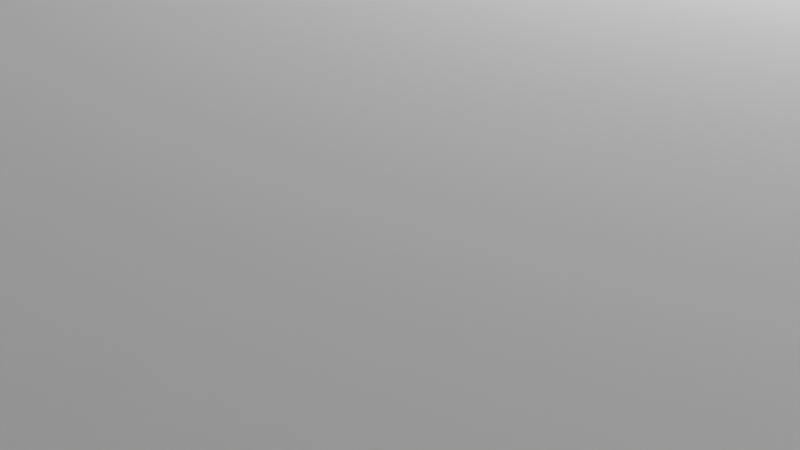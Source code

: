 # Source: 2nd.blend  (saved by Blender 4.2.66; exported with 4.5.12 LTS)
import bpy
from mathutils import Matrix  # noqa: F401  (used for matrix-valued properties, if any)

bpy.ops.wm.read_factory_settings(use_empty=True)
scene = bpy.context.scene
scene.name = 'Scene'

# ---- collections
col_collection = bpy.data.collections.new('Collection'); scene.collection.children.link(col_collection)

# ---- node groups
ng_smooth_by_angle = bpy.data.node_groups.new('Smooth by Angle', 'GeometryNodeTree')
_s = ng_smooth_by_angle.interface.new_socket(name='Mesh', in_out='OUTPUT', socket_type='NodeSocketGeometry')
_s = ng_smooth_by_angle.interface.new_socket(name='Mesh', in_out='INPUT', socket_type='NodeSocketGeometry')
_s = ng_smooth_by_angle.interface.new_socket(name='Angle', in_out='INPUT', socket_type='NodeSocketFloat')
_s.subtype = 'ANGLE'
_s.default_value = 0.5236
_s.min_value = 0.0
_s.max_value = 3.142
_s.description = 'Maximum face angle for smooth edges'
_s = ng_smooth_by_angle.interface.new_socket(name='Ignore Sharpness', in_out='INPUT', socket_type='NodeSocketBool')
_s.force_non_field = True
ng_smooth_by_angle.description = 'Set the sharpness of mesh edges based on the angle between the neighboring faces'
ng_smooth_by_angle.is_modifier = True
_N = ng_smooth_by_angle.nodes; _L = ng_smooth_by_angle.links
n0 = _N.new('GeometryNodeSetShadeSmooth'); n0.name = 'Set Shade Smooth'; n0.location = (120, -80)
n0.domain = 'EDGE'
n1 = _N.new('GeometryNodeSetShadeSmooth'); n1.name = 'Set Shade Smooth.001'; n1.location = (300, -80)
n2 = _N.new('NodeGroupOutput'); n2.name = 'Group Output'; n2.location = (480, -80)
n3 = _N.new('GeometryNodeInputMeshEdgeAngle'); n3.name = 'Edge Angle'; n3.location = (-440, -240)
n4 = _N.new('NodeGroupInput'); n4.name = 'Group Input'; n4.location = (-80, -80)
n5 = _N.new('GeometryNodeInputEdgeSmooth'); n5.name = 'Is Edge Smooth'; n5.location = (-260, -120)
n6 = _N.new('GeometryNodeInputShadeSmooth'); n6.name = 'Is Shade Smooth'; n6.location = (-440, -397)
n7 = _N.new('FunctionNodeCompare'); n7.name = 'Compare'; n7.location = (-260, -260)
n7.operation = 'LESS_EQUAL'
n7.inputs[6].default_value = (0.0, 0.0, 0.0, 0.0)
n7.inputs[7].default_value = (0.0, 0.0, 0.0, 0.0)
n8 = _N.new('FunctionNodeBooleanMath'); n8.name = 'Boolean Math.001'; n8.location = (-80, -260)
n9 = _N.new('NodeGroupInput'); n9.name = 'Group Input.001'; n9.location = (-440, -329)
n10 = _N.new('NodeGroupInput'); n10.name = 'Group Input.002'; n10.location = (-259, -189)
n11 = _N.new('FunctionNodeBooleanMath'); n11.name = 'Boolean Math'; n11.location = (-80, -149)
n11.operation = 'OR'
n12 = _N.new('FunctionNodeBooleanMath'); n12.name = 'Boolean Math.002'; n12.location = (-260, -380)
n12.operation = 'OR'
n13 = _N.new('NodeGroupInput'); n13.name = 'Group Input.003'; n13.location = (-440, -460)
_L.new(n3.outputs[0], n7.inputs[0])
_L.new(n1.outputs[0], n2.inputs[0])
_L.new(n9.outputs[1], n7.inputs[1])
_L.new(n7.outputs[0], n8.inputs[0])
_L.new(n4.outputs[0], n0.inputs[0])
_L.new(n0.outputs[0], n1.inputs[0])
_L.new(n8.outputs[0], n0.inputs[2])
_L.new(n10.outputs[2], n11.inputs[1])
_L.new(n5.outputs[0], n11.inputs[0])
_L.new(n11.outputs[0], n0.inputs[1])
_L.new(n13.outputs[2], n12.inputs[1])
_L.new(n6.outputs[0], n12.inputs[0])
_L.new(n12.outputs[0], n8.inputs[1])
n2.is_active_output = True

# ---- world
world_world = bpy.data.worlds.new('World'); scene.world = world_world
world_world.use_nodes = True; world_world.node_tree.nodes.clear()
_N = world_world.node_tree.nodes; _L = world_world.node_tree.links
n0 = _N.new('ShaderNodeOutputWorld'); n0.name = 'World Output'; n0.location = (300, 300)
n1 = _N.new('ShaderNodeBackground'); n1.name = 'Background'; n1.location = (10, 300)
n1.inputs[0].default_value = (0.05088, 0.05088, 0.05088, 1.0)
_L.new(n1.outputs[0], n0.inputs[0])
n0.is_active_output = True
world_world.color = (0.05088, 0.05088, 0.05088)
world_world.sun_shadow_jitter_overblur = 0.0

# ---- cameras
cam_camera = bpy.data.cameras.new('Camera')
cam_camera.clip_end = 100.0
cam_camera.ortho_scale = 7.314

# ---- lights
light_light = bpy.data.lights.new('Light', 'POINT')
light_light.energy = 1000.0
light_light.shadow_soft_size = 0.1

# ---- meshes
me_cube_002 = bpy.data.meshes.new('Cube.002')
me_cube_002.from_pydata([(1.0, -0.8599, -0.7652), (1.0, -0.7652, -0.8599), (1.0, -0.8558, -0.7962), (1.0, -0.8474, -0.8165), (1.0, -0.834, -0.834), (1.0, -0.8165, -0.8474), (1.0, -0.7962, -0.8558), (1.0, -0.7652, 0.8599), (1.0, -0.8599, 0.7652), (1.0, -0.7962, 0.8558), (1.0, -0.8165, 0.8474), (1.0, -0.834, 0.834), (1.0, -0.8474, 0.8165), (1.0, -0.8558, 0.7962), (1.0, 0.7652, -0.8599), (1.0, 0.8599, -0.7652), (1.0, 0.7962, -0.8558), (1.0, 0.8165, -0.8474), (1.0, 0.834, -0.834), (1.0, 0.8474, -0.8165), (1.0, 0.8558, -0.7962), (1.0, 0.8599, 0.7652), (1.0, 0.7652, 0.8599), (1.0, 0.8558, 0.7962), (1.0, 0.8474, 0.8165), (1.0, 0.834, 0.834), (1.0, 0.8165, 0.8474), (1.0, 0.7962, 0.8558), (0.8474, 0.1279, -0.8033), (0.8474, 0.1074, -0.806), (0.8474, 0.1351, -0.8004), (0.8474, 0.1413, -0.7956), (0.8474, 0.1461, -0.7894), (0.8474, 0.1491, -0.7821), (0.8474, 0.1517, -0.7617), (0.8474, 0.1074, 0.806), (0.8474, 0.1279, 0.8033), (0.8474, 0.1351, 0.8004), (0.8474, 0.1413, 0.7956), (0.8474, 0.1461, 0.7894), (0.8474, 0.1491, 0.7821), (0.8474, 0.1517, 0.7617), (0.8474, -0.7617, -0.806), (0.8474, -0.7822, -0.8033), (0.8474, -0.7894, -0.8004), (0.8474, -0.7956, -0.7956), (0.8474, -0.8004, -0.7894), (0.8474, -0.8033, -0.7822), (0.8474, -0.806, -0.7617), (0.8474, -0.7822, 0.8033), (0.8474, -0.7617, 0.806), (0.8474, -0.7894, 0.8004), (0.8474, -0.7956, 0.7956), (0.8474, -0.8004, 0.7894), (0.8474, -0.8033, 0.7822), (0.8474, -0.806, 0.7617), (0.8474, 0.7962, -0.8558), (0.8474, 0.7652, -0.8599), (0.8474, 0.8165, -0.8474), (0.8474, 0.834, -0.834), (0.8474, 0.8474, -0.8165), (0.8474, 0.8558, -0.7962), (0.8474, 0.8599, -0.7652), (0.8474, 0.7652, 0.8599), (0.8474, 0.7962, 0.8558), (0.8474, 0.8165, 0.8474), (0.8474, 0.834, 0.834), (0.8474, 0.8474, 0.8165), (0.8474, 0.8558, 0.7962), (0.8474, 0.8599, 0.7652), (0.8474, -0.7652, -0.8599), (0.8474, -0.7962, -0.8558), (0.8474, -0.8165, -0.8474), (0.8474, -0.834, -0.834), (0.8474, -0.8474, -0.8165), (0.8474, -0.8558, -0.7962), (0.8474, -0.8599, -0.7652), (0.8474, -0.7962, 0.8558), (0.8474, -0.7652, 0.8599), (0.8474, -0.8165, 0.8474), (0.8474, -0.834, 0.834), (0.8474, -0.8474, 0.8165), (0.8474, -0.8558, 0.7962), (0.8474, -0.8599, 0.7652), (0.8848, 0.1279, -0.8033), (0.8848, 0.1074, -0.806), (0.8848, 0.1351, -0.8004), (0.8848, 0.1413, -0.7956), (0.8848, 0.1461, -0.7894), (0.8848, 0.1491, -0.7821), (0.8848, 0.1517, -0.7617), (0.8848, 0.1074, 0.806), (0.8848, 0.1279, 0.8033), (0.8848, 0.1351, 0.8004), (0.8848, 0.1413, 0.7956), (0.8848, 0.1461, 0.7894), (0.8848, 0.1491, 0.7821), (0.8848, 0.1517, 0.7617), (0.8848, -0.7617, -0.806), (0.8848, -0.7822, -0.8033), (0.8848, -0.7894, -0.8004), (0.8848, -0.7956, -0.7956), (0.8848, -0.8004, -0.7894), (0.8848, -0.8033, -0.7822), (0.8848, -0.806, -0.7617), (0.8848, -0.7822, 0.8033), (0.8848, -0.7617, 0.806), (0.8848, -0.7894, 0.8004), (0.8848, -0.7956, 0.7956), (0.8848, -0.8004, 0.7894), (0.8848, -0.8033, 0.7822), (0.8848, -0.806, 0.7617), (-1.0, -0.77, -0.9253), (-0.9266, -0.7744, -0.9988), (-0.9944, -0.7717, -0.9534), (-0.9785, -0.7731, -0.9772), (-0.9547, -0.7741, -0.9932), (-1.0, -0.9266, -0.7696), (-0.9266, -1.0, -0.7744), (-0.9944, -0.9547, -0.7714), (-0.9785, -0.9785, -0.773), (-0.9547, -0.9944, -0.774), (-1.0, -0.814, -0.9198), (-0.9266, -0.8328, -0.9914), (-0.9944, -0.8212, -0.9472), (-0.9785, -0.8273, -0.9704), (-0.9547, -0.8314, -0.9859), (-1.0, -0.8505, -0.9049), (-0.9266, -0.8872, -0.9692), (-0.9944, -0.8645, -0.9295), (-0.9785, -0.8764, -0.9503), (-0.9547, -0.8844, -0.9643), (-1.0, -0.8817, -0.8811), (-0.9266, -0.9339, -0.9336), (-0.9944, -0.9017, -0.9012), (-0.9785, -0.9186, -0.9182), (-0.9547, -0.9299, -0.9296), (-1.0, -0.9057, -0.8499), (-0.9266, -0.9698, -0.887), (-0.9944, -0.9302, -0.8641), (-0.9785, -0.951, -0.8762), (-0.9547, -0.9649, -0.8842), (-1.0, -0.9208, -0.8136), (-0.9266, -0.9923, -0.8327), (-0.9944, -0.9482, -0.8209), (-0.9785, -0.9714, -0.8271), (-0.9547, -0.9869, -0.8313), (-1.0, -0.9266, 0.7696), (-0.9266, -1.0, 0.7744), (-0.9944, -0.9547, 0.7714), (-0.9785, -0.9785, 0.773), (-0.9547, -0.9944, 0.774), (-1.0, -0.77, 0.9253), (-0.9266, -0.7744, 0.9988), (-0.9944, -0.7717, 0.9534), (-0.9785, -0.7731, 0.9772), (-0.9547, -0.7741, 0.9932), (-1.0, -0.9208, 0.8136), (-0.9266, -0.9923, 0.8327), (-0.9944, -0.9482, 0.8209), (-0.9785, -0.9714, 0.8271), (-0.9547, -0.9869, 0.8313), (-1.0, -0.9057, 0.8499), (-0.9266, -0.9698, 0.887), (-0.9944, -0.9302, 0.8641), (-0.9785, -0.951, 0.8762), (-0.9547, -0.9649, 0.8842), (-1.0, -0.8817, 0.8811), (-0.9266, -0.9339, 0.9336), (-0.9944, -0.9017, 0.9012), (-0.9785, -0.9186, 0.9182), (-0.9547, -0.9299, 0.9296), (-1.0, -0.8505, 0.9049), (-0.9266, -0.8872, 0.9692), (-0.9944, -0.8645, 0.9295), (-0.9785, -0.8764, 0.9503), (-0.9547, -0.8844, 0.9643), (-1.0, -0.814, 0.9198), (-0.9266, -0.8328, 0.9914), (-0.9944, -0.8212, 0.9472), (-0.9785, -0.8273, 0.9704), (-0.9547, -0.8314, 0.9859), (-1.0, 0.9266, -0.7583), (-0.9266, 1.0, -0.7636), (-0.9944, 0.9547, -0.7602), (-0.9785, 0.9785, -0.7619), (-0.9547, 0.9944, -0.763), (-1.0, 0.7692, -0.9167), (-0.9266, 0.7744, -0.9904), (-0.9944, 0.7712, -0.9448), (-0.9785, 0.7729, -0.9687), (-0.9547, 0.774, -0.9847), (-1.0, 0.9208, -0.8025), (-0.9266, 0.9923, -0.822), (-0.9944, 0.9482, -0.8098), (-0.9785, 0.9714, -0.8161), (-0.9547, 0.9869, -0.8204), (-1.0, 0.9056, -0.8392), (-0.9266, 0.9698, -0.8765), (-0.9944, 0.9302, -0.8534), (-0.9785, 0.951, -0.8654), (-0.9547, 0.9649, -0.8736), (-1.0, 0.8814, -0.8709), (-0.9266, 0.9339, -0.9235), (-0.9944, 0.9015, -0.8909), (-0.9785, 0.9186, -0.9079), (-0.9547, 0.9299, -0.9193), (-1.0, 0.8499, -0.8952), (-0.9266, 0.8872, -0.9596), (-0.9944, 0.8642, -0.9197), (-0.9785, 0.8763, -0.9406), (-0.9547, 0.8844, -0.9545), (-1.0, 0.8133, -0.9106), (-0.9266, 0.8328, -0.9824), (-0.9944, 0.8207, -0.938), (-0.9785, 0.8271, -0.9612), (-0.9547, 0.8313, -0.9768), (-1.0, 0.7692, 0.9167), (-0.9266, 0.7744, 0.9904), (-0.9944, 0.7712, 0.9448), (-0.9785, 0.7729, 0.9687), (-0.9547, 0.774, 0.9847), (-1.0, 0.9266, 0.7583), (-0.9266, 1.0, 0.7636), (-0.9944, 0.9547, 0.7602), (-0.9785, 0.9785, 0.7619), (-0.9547, 0.9944, 0.763), (-1.0, 0.8133, 0.9106), (-0.9266, 0.8328, 0.9824), (-0.9944, 0.8207, 0.938), (-0.9785, 0.8271, 0.9612), (-0.9547, 0.8313, 0.9768), (-1.0, 0.8499, 0.8952), (-0.9266, 0.8872, 0.9596), (-0.9944, 0.8642, 0.9197), (-0.9785, 0.8763, 0.9406), (-0.9547, 0.8844, 0.9545), (-1.0, 0.8814, 0.8709), (-0.9266, 0.9339, 0.9235), (-0.9944, 0.9015, 0.8909), (-0.9785, 0.9186, 0.9079), (-0.9547, 0.9299, 0.9193), (-1.0, 0.9056, 0.8392), (-0.9266, 0.9698, 0.8765), (-0.9944, 0.9302, 0.8534), (-0.9785, 0.951, 0.8654), (-0.9547, 0.9649, 0.8736), (-1.0, 0.9208, 0.8025), (-0.9266, 0.9923, 0.822), (-0.9944, 0.9482, 0.8098), (-0.9785, 0.9714, 0.8161), (-0.9547, 0.9869, 0.8204), (0.9266, 0.8328, -0.9919), (1.0, 0.8136, -0.9208), (0.9547, 0.8313, -0.9866), (0.9785, 0.8272, -0.9713), (0.9944, 0.821, -0.9482), (1.0, 0.7696, -0.9266), (0.9266, 0.7744, -0.9996), (0.9944, 0.7714, -0.9547), (0.9785, 0.773, -0.9784), (0.9547, 0.774, -0.9942), (0.9266, 0.8872, -0.9694), (1.0, 0.8502, -0.9057), (0.9547, 0.8844, -0.9647), (0.9785, 0.8764, -0.9509), (0.9944, 0.8644, -0.9302), (0.9266, 0.9339, -0.9335), (1.0, 0.8816, -0.8816), (0.9547, 0.9299, -0.9297), (0.9785, 0.9186, -0.9185), (0.9944, 0.9016, -0.9016), (0.9266, 0.9698, -0.8868), (1.0, 0.9057, -0.8502), (0.9547, 0.9649, -0.8841), (0.9785, 0.951, -0.8762), (0.9944, 0.9302, -0.8643), (0.9266, 0.9923, -0.8324), (1.0, 0.9208, -0.8136), (0.9547, 0.9869, -0.8311), (0.9785, 0.9714, -0.8271), (0.9944, 0.9482, -0.8209), (0.9266, 1.0, -0.774), (1.0, 0.9266, -0.7696), (0.9547, 0.9944, -0.7738), (0.9785, 0.9785, -0.7729), (0.9944, 0.9547, -0.7714), (0.9266, 0.7744, 0.9996), (1.0, 0.7696, 0.9266), (0.9547, 0.774, 0.9942), (0.9785, 0.773, 0.9784), (0.9944, 0.7714, 0.9547), (1.0, 0.8136, 0.9208), (0.9266, 0.8328, 0.9919), (0.9944, 0.821, 0.9482), (0.9785, 0.8272, 0.9713), (0.9547, 0.8313, 0.9866), (1.0, 0.8502, 0.9057), (0.9266, 0.8872, 0.9694), (0.9944, 0.8644, 0.9302), (0.9785, 0.8764, 0.9509), (0.9547, 0.8844, 0.9647), (1.0, 0.8816, 0.8816), (0.9266, 0.9339, 0.9335), (0.9944, 0.9016, 0.9016), (0.9785, 0.9186, 0.9185), (0.9547, 0.9299, 0.9297), (1.0, 0.9057, 0.8502), (0.9266, 0.9698, 0.8868), (0.9944, 0.9302, 0.8643), (0.9785, 0.951, 0.8762), (0.9547, 0.9649, 0.8841), (1.0, 0.9208, 0.8136), (0.9266, 0.9923, 0.8324), (0.9944, 0.9482, 0.8209), (0.9785, 0.9714, 0.827), (0.9547, 0.9869, 0.8311), (1.0, 0.9266, 0.7696), (0.9266, 1.0, 0.774), (0.9944, 0.9547, 0.7714), (0.9785, 0.9785, 0.7729), (0.9547, 0.9944, 0.7738), (0.9266, -0.7744, -1.0), (1.0, -0.7696, -0.9266), (0.9547, -0.774, -0.9944), (0.9785, -0.773, -0.9785), (0.9944, -0.7714, -0.9547), (1.0, -0.8136, -0.9208), (0.9266, -0.8328, -0.9923), (0.9944, -0.821, -0.9482), (0.9785, -0.8272, -0.9714), (0.9547, -0.8313, -0.9868), (1.0, -0.8502, -0.9057), (0.9266, -0.8872, -0.9698), (0.9944, -0.8644, -0.9302), (0.9785, -0.8764, -0.951), (0.9547, -0.8844, -0.9649), (1.0, -0.8816, -0.8816), (0.9266, -0.9339, -0.9339), (0.9944, -0.9016, -0.9016), (0.9785, -0.9186, -0.9186), (0.9547, -0.9299, -0.9299), (1.0, -0.9057, -0.8502), (0.9266, -0.9698, -0.8872), (0.9944, -0.9302, -0.8644), (0.9785, -0.951, -0.8764), (0.9547, -0.9649, -0.8844), (1.0, -0.9208, -0.8136), (0.9266, -0.9923, -0.8328), (0.9944, -0.9482, -0.821), (0.9785, -0.9714, -0.8272), (0.9547, -0.9869, -0.8313), (1.0, -0.9266, -0.7696), (0.9266, -1.0, -0.7744), (0.9944, -0.9547, -0.7714), (0.9785, -0.9785, -0.773), (0.9547, -0.9944, -0.774), (0.9266, -0.8328, 0.9923), (1.0, -0.8136, 0.9208), (0.9547, -0.8313, 0.9868), (0.9785, -0.8272, 0.9714), (0.9944, -0.821, 0.9482), (1.0, -0.7696, 0.9266), (0.9266, -0.7744, 1.0), (0.9944, -0.7714, 0.9547), (0.9785, -0.773, 0.9785), (0.9547, -0.774, 0.9944), (0.9266, -0.8872, 0.9698), (1.0, -0.8502, 0.9057), (0.9547, -0.8844, 0.9649), (0.9785, -0.8764, 0.951), (0.9944, -0.8644, 0.9302), (0.9266, -0.9339, 0.9339), (1.0, -0.8816, 0.8816), (0.9547, -0.9299, 0.9299), (0.9785, -0.9186, 0.9186), (0.9944, -0.9016, 0.9016), (0.9266, -0.9698, 0.8872), (1.0, -0.9057, 0.8502), (0.9547, -0.9649, 0.8844), (0.9785, -0.951, 0.8764), (0.9944, -0.9302, 0.8644), (0.9266, -0.9923, 0.8328), (1.0, -0.9208, 0.8136), (0.9547, -0.9869, 0.8313), (0.9785, -0.9714, 0.8272), (0.9944, -0.9482, 0.821), (0.9266, -1.0, 0.7744), (1.0, -0.9266, 0.7696), (0.9547, -0.9944, 0.774), (0.9785, -0.9785, 0.773), (0.9944, -0.9547, 0.7714), (0.9309, 0.1279, -0.8033), (0.9309, 0.1074, -0.806), (0.9309, 0.1351, -0.8004), (0.9309, 0.1413, -0.7956), (0.9309, 0.1461, -0.7894), (0.9309, 0.1491, -0.7821), (0.9309, 0.1517, -0.7617), (0.9309, 0.1074, 0.806), (0.9309, 0.1279, 0.8033), (0.9309, 0.1351, 0.8004), (0.9309, 0.1413, 0.7956), (0.9309, 0.1461, 0.7894), (0.9309, 0.1491, 0.7821), (0.9309, 0.1517, 0.7617), (0.9309, -0.7617, -0.806), (0.9309, -0.7822, -0.8033), (0.9309, -0.7894, -0.8004), (0.9309, -0.7956, -0.7956), (0.9309, -0.8004, -0.7894), (0.9309, -0.8033, -0.7822), (0.9309, -0.806, -0.7617), (0.9309, -0.7822, 0.8033), (0.9309, -0.7617, 0.806), (0.9309, -0.7894, 0.8004), (0.9309, -0.7956, 0.7956), (0.9309, -0.8004, 0.7894), (0.9309, -0.8033, 0.7822), (0.9309, -0.806, 0.7617)], [], [(123, 328, 333, 128), (11, 12, 81, 80), (377, 163, 158, 382), (143, 348, 353, 118), (258, 188, 213, 252), (272, 198, 193, 277), (218, 287, 293, 228), (252, 213, 208, 262), (262, 208, 203, 267), (267, 203, 198, 272), (183, 223, 318, 282), (248, 313, 318, 223), (233, 298, 303, 238), (238, 303, 308, 243), (243, 308, 313, 248), (16, 14, 257, 253), (228, 293, 298, 233), (188, 258, 322, 113), (128, 333, 338, 133), (133, 338, 343, 138), (138, 343, 348, 143), (382, 158, 148, 387), (353, 387, 148, 118), (287, 218, 153, 363), (277, 193, 183, 282), (357, 178, 173, 367), (367, 173, 168, 372), (372, 168, 163, 377), (363, 153, 178, 357), (112, 122, 127, 132, 137, 142, 117, 147, 157, 162, 167, 172, 177, 152, 217, 227, 232, 237, 242, 247, 222, 182, 192, 197, 202, 207, 212, 187), (17, 16, 253, 263), (14, 1, 323, 257), (19, 18, 268, 273), (20, 19, 273, 278), (15, 20, 278, 283), (21, 15, 283, 317), (7, 22, 288, 362), (26, 25, 302, 297), (25, 24, 307, 302), (24, 23, 312, 307), (23, 21, 317, 312), (1, 6, 327, 323), (6, 5, 332, 327), (5, 4, 337, 332), (4, 3, 342, 337), (3, 2, 347, 342), (2, 0, 352, 347), (0, 8, 388, 352), (10, 9, 358, 368), (11, 10, 368, 373), (12, 11, 373, 378), (13, 12, 378, 383), (8, 13, 383, 388), (18, 17, 263, 268), (9, 7, 362, 358), (27, 26, 297, 292), (22, 27, 292, 288), (33, 34, 90, 89), (25, 26, 65, 66), (12, 13, 82, 81), (24, 25, 66, 67), (13, 8, 83, 82), (23, 24, 67, 68), (1, 14, 57, 70), (21, 23, 68, 69), (8, 0, 76, 83), (6, 1, 70, 71), (22, 7, 78, 63), (5, 6, 71, 72), (14, 16, 56, 57), (15, 21, 69, 62), (4, 5, 72, 73), (16, 17, 58, 56), (3, 4, 73, 74), (17, 18, 59, 58), (2, 3, 74, 75), (18, 19, 60, 59), (0, 2, 75, 76), (19, 20, 61, 60), (7, 9, 77, 78), (20, 15, 62, 61), (9, 10, 79, 77), (27, 22, 63, 64), (10, 11, 80, 79), (26, 27, 64, 65), (28, 29, 57, 56), (30, 28, 56, 58), (31, 30, 58, 59), (32, 31, 59, 60), (33, 32, 60, 61), (34, 33, 61, 62), (35, 36, 64, 63), (36, 37, 65, 64), (37, 38, 66, 65), (38, 39, 67, 66), (39, 40, 68, 67), (40, 41, 69, 68), (42, 43, 71, 70), (43, 44, 72, 71), (44, 45, 73, 72), (45, 46, 74, 73), (46, 47, 75, 74), (47, 48, 76, 75), (49, 50, 78, 77), (51, 49, 77, 79), (52, 51, 79, 80), (53, 52, 80, 81), (54, 53, 81, 82), (55, 54, 82, 83), (29, 42, 70, 57), (48, 55, 83, 76), (50, 35, 63, 78), (41, 34, 62, 69), (98, 85, 393, 406), (49, 51, 107, 105), (36, 35, 91, 92), (51, 52, 108, 107), (37, 36, 92, 93), (52, 53, 109, 108), (38, 37, 93, 94), (53, 54, 110, 109), (39, 38, 94, 95), (54, 55, 111, 110), (40, 39, 95, 96), (42, 29, 85, 98), (41, 40, 96, 97), (55, 48, 104, 111), (43, 42, 98, 99), (35, 50, 106, 91), (44, 43, 99, 100), (29, 28, 84, 85), (34, 41, 97, 90), (45, 44, 100, 101), (28, 30, 86, 84), (46, 45, 101, 102), (30, 31, 87, 86), (47, 46, 102, 103), (31, 32, 88, 87), (48, 47, 103, 104), (32, 33, 89, 88), (50, 49, 105, 106), (253, 257, 259, 256), (256, 259, 260, 255), (255, 260, 261, 254), (254, 261, 258, 252), (187, 212, 214, 189), (189, 214, 215, 190), (190, 215, 216, 191), (191, 216, 213, 188), (263, 253, 256, 266), (266, 256, 255, 265), (265, 255, 254, 264), (264, 254, 252, 262), (212, 207, 209, 214), (214, 209, 210, 215), (215, 210, 211, 216), (216, 211, 208, 213), (268, 263, 266, 271), (271, 266, 265, 270), (270, 265, 264, 269), (269, 264, 262, 267), (207, 202, 204, 209), (209, 204, 205, 210), (210, 205, 206, 211), (211, 206, 203, 208), (273, 268, 271, 276), (276, 271, 270, 275), (275, 270, 269, 274), (274, 269, 267, 272), (202, 197, 199, 204), (204, 199, 200, 205), (205, 200, 201, 206), (206, 201, 198, 203), (278, 273, 276, 281), (281, 276, 275, 280), (280, 275, 274, 279), (279, 274, 272, 277), (197, 192, 194, 199), (199, 194, 195, 200), (200, 195, 196, 201), (201, 196, 193, 198), (283, 278, 281, 286), (286, 281, 280, 285), (285, 280, 279, 284), (284, 279, 277, 282), (192, 182, 184, 194), (194, 184, 185, 195), (195, 185, 186, 196), (196, 186, 183, 193), (227, 217, 219, 229), (229, 219, 220, 230), (230, 220, 221, 231), (231, 221, 218, 228), (288, 292, 294, 291), (291, 294, 295, 290), (290, 295, 296, 289), (289, 296, 293, 287), (232, 227, 229, 234), (234, 229, 230, 235), (235, 230, 231, 236), (236, 231, 228, 233), (292, 297, 299, 294), (294, 299, 300, 295), (295, 300, 301, 296), (296, 301, 298, 293), (237, 232, 234, 239), (239, 234, 235, 240), (240, 235, 236, 241), (241, 236, 233, 238), (297, 302, 304, 299), (299, 304, 305, 300), (300, 305, 306, 301), (301, 306, 303, 298), (242, 237, 239, 244), (244, 239, 240, 245), (245, 240, 241, 246), (246, 241, 238, 243), (302, 307, 309, 304), (304, 309, 310, 305), (305, 310, 311, 306), (306, 311, 308, 303), (247, 242, 244, 249), (249, 244, 245, 250), (250, 245, 246, 251), (251, 246, 243, 248), (307, 312, 314, 309), (309, 314, 315, 310), (310, 315, 316, 311), (311, 316, 313, 308), (222, 247, 249, 224), (224, 249, 250, 225), (225, 250, 251, 226), (226, 251, 248, 223), (312, 317, 319, 314), (314, 319, 320, 315), (315, 320, 321, 316), (316, 321, 318, 313), (122, 112, 114, 124), (124, 114, 115, 125), (125, 115, 116, 126), (126, 116, 113, 123), (323, 327, 329, 326), (326, 329, 330, 325), (325, 330, 331, 324), (324, 331, 328, 322), (127, 122, 124, 129), (129, 124, 125, 130), (130, 125, 126, 131), (131, 126, 123, 128), (327, 332, 334, 329), (329, 334, 335, 330), (330, 335, 336, 331), (331, 336, 333, 328), (132, 127, 129, 134), (134, 129, 130, 135), (135, 130, 131, 136), (136, 131, 128, 133), (332, 337, 339, 334), (334, 339, 340, 335), (335, 340, 341, 336), (336, 341, 338, 333), (137, 132, 134, 139), (139, 134, 135, 140), (140, 135, 136, 141), (141, 136, 133, 138), (337, 342, 344, 339), (339, 344, 345, 340), (340, 345, 346, 341), (341, 346, 343, 338), (142, 137, 139, 144), (144, 139, 140, 145), (145, 140, 141, 146), (146, 141, 138, 143), (342, 347, 349, 344), (344, 349, 350, 345), (345, 350, 351, 346), (346, 351, 348, 343), (117, 142, 144, 119), (119, 144, 145, 120), (120, 145, 146, 121), (121, 146, 143, 118), (347, 352, 354, 349), (349, 354, 355, 350), (350, 355, 356, 351), (351, 356, 353, 348), (358, 362, 364, 361), (361, 364, 365, 360), (360, 365, 366, 359), (359, 366, 363, 357), (152, 177, 179, 154), (154, 179, 180, 155), (155, 180, 181, 156), (156, 181, 178, 153), (368, 358, 361, 371), (371, 361, 360, 370), (370, 360, 359, 369), (369, 359, 357, 367), (177, 172, 174, 179), (179, 174, 175, 180), (180, 175, 176, 181), (181, 176, 173, 178), (373, 368, 371, 376), (376, 371, 370, 375), (375, 370, 369, 374), (374, 369, 367, 372), (172, 167, 169, 174), (174, 169, 170, 175), (175, 170, 171, 176), (176, 171, 168, 173), (378, 373, 376, 381), (381, 376, 375, 380), (380, 375, 374, 379), (379, 374, 372, 377), (167, 162, 164, 169), (169, 164, 165, 170), (170, 165, 166, 171), (171, 166, 163, 168), (383, 378, 381, 386), (386, 381, 380, 385), (385, 380, 379, 384), (384, 379, 377, 382), (162, 157, 159, 164), (164, 159, 160, 165), (165, 160, 161, 166), (166, 161, 158, 163), (388, 383, 386, 391), (391, 386, 385, 390), (390, 385, 384, 389), (389, 384, 382, 387), (157, 147, 149, 159), (159, 149, 150, 160), (160, 150, 151, 161), (161, 151, 148, 158), (112, 187, 189, 114), (114, 189, 190, 115), (115, 190, 191, 116), (116, 191, 188, 113), (257, 323, 326, 259), (259, 326, 325, 260), (260, 325, 324, 261), (261, 324, 322, 258), (118, 148, 151, 121), (121, 151, 150, 120), (120, 150, 149, 119), (119, 149, 147, 117), (153, 218, 221, 156), (156, 221, 220, 155), (155, 220, 219, 154), (154, 219, 217, 152), (223, 183, 186, 226), (226, 186, 185, 225), (225, 185, 184, 224), (224, 184, 182, 222), (352, 388, 391, 354), (354, 391, 390, 355), (355, 390, 389, 356), (356, 389, 387, 353), (362, 288, 291, 364), (364, 291, 290, 365), (365, 290, 289, 366), (366, 289, 287, 363), (317, 283, 286, 319), (319, 286, 285, 320), (320, 285, 284, 321), (321, 284, 282, 318), (113, 322, 328, 123), (393, 392, 394, 395, 396, 397, 398, 405, 404, 403, 402, 401, 400, 399, 414, 413, 415, 416, 417, 418, 419, 412, 411, 410, 409, 408, 407, 406), (97, 96, 404, 405), (111, 104, 412, 419), (99, 98, 406, 407), (91, 106, 414, 399), (100, 99, 407, 408), (85, 84, 392, 393), (90, 97, 405, 398), (101, 100, 408, 409), (84, 86, 394, 392), (102, 101, 409, 410), (86, 87, 395, 394), (103, 102, 410, 411), (87, 88, 396, 395), (104, 103, 411, 412), (88, 89, 397, 396), (106, 105, 413, 414), (89, 90, 398, 397), (105, 107, 415, 413), (92, 91, 399, 400), (107, 108, 416, 415), (93, 92, 400, 401), (108, 109, 417, 416), (94, 93, 401, 402), (109, 110, 418, 417), (95, 94, 402, 403), (110, 111, 419, 418), (96, 95, 403, 404)])
me_cube_002.polygons.foreach_set('use_smooth', [True] * 394)
_uv = me_cube_002.uv_layers.new(name='UVMap')
_uv.uv.foreach_set('vector', [0.1342, 0.7291, 0.3658, 0.7291, 0.3658, 0.7359, 0.1342, 0.7359, 0.6042, 0.7292, 0.6021, 0.7309, 0.6021, 0.7309, 0.6042, 0.7292, 0.6109, 0.7592, 0.6109, 0.9908, 0.6041, 0.9908, 0.6041, 0.7592, 0.3959, 0.9908, 0.3959, 0.7592, 0.4032, 0.7592, 0.4032, 0.9908, 0.3658, 0.5282, 0.1342, 0.5282, 0.1342, 0.5209, 0.3658, 0.5209, 0.3891, 0.4908, 0.3892, 0.2592, 0.3961, 0.2592, 0.3959, 0.4908, 0.8658, 0.5282, 0.6342, 0.5282, 0.6342, 0.5209, 0.8658, 0.5209, 0.3658, 0.5209, 0.1342, 0.5209, 0.1342, 0.5141, 0.3658, 0.5141, 0.3658, 0.5141, 0.1342, 0.5141, 0.1342, 0.5, 0.3658, 0.5, 0.375, 0.4908, 0.375, 0.2592, 0.3892, 0.2592, 0.3891, 0.4908, 0.4035, 0.2592, 0.5965, 0.2592, 0.5968, 0.4908, 0.4032, 0.4908, 0.6039, 0.2592, 0.6041, 0.4908, 0.5968, 0.4908, 0.5965, 0.2592, 0.8658, 0.5141, 0.6342, 0.5141, 0.6342, 0.5, 0.8658, 0.5, 0.625, 0.2592, 0.625, 0.4908, 0.6109, 0.4908, 0.6108, 0.2592, 0.6108, 0.2592, 0.6109, 0.4908, 0.6041, 0.4908, 0.6039, 0.2592, 0.393, 0.5255, 0.3925, 0.5293, 0.3842, 0.5288, 0.3849, 0.5233, 0.8658, 0.5209, 0.6342, 0.5209, 0.6342, 0.5141, 0.8658, 0.5141, 0.1342, 0.5282, 0.3658, 0.5282, 0.3658, 0.7218, 0.1342, 0.7218, 0.1342, 0.7359, 0.3658, 0.7359, 0.3658, 0.75, 0.1342, 0.75, 0.375, 0.9908, 0.375, 0.7592, 0.3891, 0.7592, 0.3891, 0.9908, 0.3891, 0.9908, 0.3891, 0.7592, 0.3959, 0.7592, 0.3959, 0.9908, 0.6041, 0.7592, 0.6041, 0.9908, 0.5968, 0.9908, 0.5968, 0.7592, 0.4032, 0.7592, 0.5968, 0.7592, 0.5968, 0.9908, 0.4032, 0.9908, 0.6342, 0.5282, 0.8658, 0.5282, 0.8658, 0.7218, 0.6342, 0.7218, 0.3959, 0.4908, 0.3961, 0.2592, 0.4035, 0.2592, 0.4032, 0.4908, 0.6342, 0.7291, 0.8658, 0.7291, 0.8658, 0.7359, 0.6342, 0.7359, 0.6342, 0.7359, 0.8658, 0.7359, 0.8658, 0.75, 0.6342, 0.75, 0.625, 0.7592, 0.625, 0.9908, 0.6109, 0.9908, 0.6109, 0.7592, 0.6342, 0.7218, 0.8658, 0.7218, 0.8658, 0.7291, 0.6342, 0.7291, 0.3842, 0.02875, 0.3849, 0.02325, 0.3868, 0.01869, 0.3898, 0.01478, 0.3937, 0.01178, 0.3983, 0.009896, 0.4038, 0.009172, 0.5962, 0.009172, 0.6017, 0.009896, 0.6063, 0.01178, 0.6102, 0.01478, 0.6132, 0.01869, 0.6151, 0.02325, 0.6158, 0.02875, 0.6158, 0.2211, 0.615, 0.2267, 0.6131, 0.2312, 0.61, 0.2352, 0.6061, 0.2382, 0.6014, 0.2401, 0.5958, 0.2408, 0.4042, 0.2408, 0.3986, 0.2401, 0.3939, 0.2382, 0.39, 0.2352, 0.3869, 0.2312, 0.385, 0.2267, 0.3842, 0.2211, 0.3941, 0.5229, 0.393, 0.5255, 0.3849, 0.5233, 0.3868, 0.5187, 0.3925, 0.5293, 0.3925, 0.7207, 0.3842, 0.7212, 0.3842, 0.5288, 0.3979, 0.5191, 0.3958, 0.5208, 0.3898, 0.5148, 0.3937, 0.5118, 0.4005, 0.518, 0.3979, 0.5191, 0.3937, 0.5118, 0.3983, 0.5099, 0.4043, 0.5175, 0.4005, 0.518, 0.3983, 0.5099, 0.4038, 0.5092, 0.5957, 0.5175, 0.4043, 0.5175, 0.4038, 0.5092, 0.5962, 0.5092, 0.6075, 0.7207, 0.6075, 0.5293, 0.6158, 0.5288, 0.6158, 0.7212, 0.6059, 0.5229, 0.6042, 0.5208, 0.6102, 0.5148, 0.6132, 0.5187, 0.6042, 0.5208, 0.6021, 0.5191, 0.6063, 0.5118, 0.6102, 0.5148, 0.6021, 0.5191, 0.5995, 0.518, 0.6017, 0.5099, 0.6063, 0.5118, 0.5995, 0.518, 0.5957, 0.5175, 0.5962, 0.5092, 0.6017, 0.5099, 0.3925, 0.7207, 0.393, 0.7245, 0.3849, 0.7267, 0.3842, 0.7212, 0.393, 0.7245, 0.3941, 0.7271, 0.3868, 0.7313, 0.3849, 0.7267, 0.3941, 0.7271, 0.3958, 0.7292, 0.3898, 0.7352, 0.3868, 0.7313, 0.3958, 0.7292, 0.3979, 0.7309, 0.3937, 0.7382, 0.3898, 0.7352, 0.3979, 0.7309, 0.4005, 0.732, 0.3983, 0.7401, 0.3937, 0.7382, 0.4005, 0.732, 0.4043, 0.7325, 0.4038, 0.7408, 0.3983, 0.7401, 0.4043, 0.7325, 0.5957, 0.7325, 0.5962, 0.7408, 0.4038, 0.7408, 0.6059, 0.7271, 0.607, 0.7245, 0.6151, 0.7267, 0.6132, 0.7313, 0.6042, 0.7292, 0.6059, 0.7271, 0.6132, 0.7313, 0.6102, 0.7352, 0.6021, 0.7309, 0.6042, 0.7292, 0.6102, 0.7352, 0.6063, 0.7382, 0.5995, 0.732, 0.6021, 0.7309, 0.6063, 0.7382, 0.6017, 0.7401, 0.5957, 0.7325, 0.5995, 0.732, 0.6017, 0.7401, 0.5962, 0.7408, 0.3958, 0.5208, 0.3941, 0.5229, 0.3868, 0.5187, 0.3898, 0.5148, 0.607, 0.7245, 0.6075, 0.7207, 0.6158, 0.7212, 0.6151, 0.7267, 0.607, 0.5255, 0.6059, 0.5229, 0.6132, 0.5187, 0.6151, 0.5233, 0.6075, 0.5293, 0.607, 0.5255, 0.6151, 0.5233, 0.6158, 0.5288, 0.4022, 0.5246, 0.4048, 0.5242, 0.4048, 0.5242, 0.4022, 0.5246, 0.6042, 0.5208, 0.6059, 0.5229, 0.6059, 0.5229, 0.6042, 0.5208, 0.6021, 0.7309, 0.5995, 0.732, 0.5995, 0.732, 0.6021, 0.7309, 0.6021, 0.5191, 0.6042, 0.5208, 0.6042, 0.5208, 0.6021, 0.5191, 0.5995, 0.732, 0.5957, 0.7325, 0.5957, 0.7325, 0.5995, 0.732, 0.5995, 0.518, 0.6021, 0.5191, 0.6021, 0.5191, 0.5995, 0.518, 0.3925, 0.7207, 0.3925, 0.5293, 0.3925, 0.5293, 0.3925, 0.7207, 0.5957, 0.5175, 0.5995, 0.518, 0.5995, 0.518, 0.5957, 0.5175, 0.5957, 0.7325, 0.4043, 0.7325, 0.4043, 0.7325, 0.5957, 0.7325, 0.393, 0.7245, 0.3925, 0.7207, 0.3925, 0.7207, 0.393, 0.7245, 0.6075, 0.5293, 0.6075, 0.7207, 0.6075, 0.7207, 0.6075, 0.5293, 0.3941, 0.7271, 0.393, 0.7245, 0.393, 0.7245, 0.3941, 0.7271, 0.3925, 0.5293, 0.393, 0.5255, 0.393, 0.5255, 0.3925, 0.5293, 0.4043, 0.5175, 0.5957, 0.5175, 0.5957, 0.5175, 0.4043, 0.5175, 0.3958, 0.7292, 0.3941, 0.7271, 0.3941, 0.7271, 0.3958, 0.7292, 0.393, 0.5255, 0.3941, 0.5229, 0.3941, 0.5229, 0.393, 0.5255, 0.3979, 0.7309, 0.3958, 0.7292, 0.3958, 0.7292, 0.3979, 0.7309, 0.3941, 0.5229, 0.3958, 0.5208, 0.3958, 0.5208, 0.3941, 0.5229, 0.4005, 0.732, 0.3979, 0.7309, 0.3979, 0.7309, 0.4005, 0.732, 0.3958, 0.5208, 0.3979, 0.5191, 0.3979, 0.5191, 0.3958, 0.5208, 0.4043, 0.7325, 0.4005, 0.732, 0.4005, 0.732, 0.4043, 0.7325, 0.3979, 0.5191, 0.4005, 0.518, 0.4005, 0.518, 0.3979, 0.5191, 0.6075, 0.7207, 0.607, 0.7245, 0.607, 0.7245, 0.6075, 0.7207, 0.4005, 0.518, 0.4043, 0.5175, 0.4043, 0.5175, 0.4005, 0.518, 0.607, 0.7245, 0.6059, 0.7271, 0.6059, 0.7271, 0.607, 0.7245, 0.607, 0.5255, 0.6075, 0.5293, 0.6075, 0.5293, 0.607, 0.5255, 0.6059, 0.7271, 0.6042, 0.7292, 0.6042, 0.7292, 0.6059, 0.7271, 0.6059, 0.5229, 0.607, 0.5255, 0.607, 0.5255, 0.6059, 0.5229, 0.3996, 0.5272, 0.3992, 0.5298, 0.3925, 0.5293, 0.393, 0.5255, 0.4, 0.5263, 0.3996, 0.5272, 0.393, 0.5255, 0.3941, 0.5229, 0.4006, 0.5256, 0.4, 0.5263, 0.3941, 0.5229, 0.3958, 0.5208, 0.4013, 0.525, 0.4006, 0.5256, 0.3958, 0.5208, 0.3979, 0.5191, 0.4022, 0.5246, 0.4013, 0.525, 0.3979, 0.5191, 0.4005, 0.518, 0.4048, 0.5242, 0.4022, 0.5246, 0.4005, 0.518, 0.4043, 0.5175, 0.6008, 0.5298, 0.6004, 0.5272, 0.607, 0.5255, 0.6075, 0.5293, 0.6004, 0.5272, 0.6, 0.5263, 0.6059, 0.5229, 0.607, 0.5255, 0.6, 0.5263, 0.5994, 0.5256, 0.6042, 0.5208, 0.6059, 0.5229, 0.5994, 0.5256, 0.5987, 0.525, 0.6021, 0.5191, 0.6042, 0.5208, 0.5987, 0.525, 0.5978, 0.5246, 0.5995, 0.518, 0.6021, 0.5191, 0.5978, 0.5246, 0.5952, 0.5242, 0.5957, 0.5175, 0.5995, 0.518, 0.3992, 0.7202, 0.3996, 0.7228, 0.393, 0.7245, 0.3925, 0.7207, 0.3996, 0.7228, 0.4, 0.7237, 0.3941, 0.7271, 0.393, 0.7245, 0.4, 0.7237, 0.4006, 0.7244, 0.3958, 0.7292, 0.3941, 0.7271, 0.4006, 0.7244, 0.4013, 0.725, 0.3979, 0.7309, 0.3958, 0.7292, 0.4013, 0.725, 0.4022, 0.7254, 0.4005, 0.732, 0.3979, 0.7309, 0.4022, 0.7254, 0.4048, 0.7258, 0.4043, 0.7325, 0.4005, 0.732, 0.6004, 0.7228, 0.6008, 0.7202, 0.6075, 0.7207, 0.607, 0.7245, 0.6, 0.7237, 0.6004, 0.7228, 0.607, 0.7245, 0.6059, 0.7271, 0.5994, 0.7244, 0.6, 0.7237, 0.6059, 0.7271, 0.6042, 0.7292, 0.5987, 0.725, 0.5994, 0.7244, 0.6042, 0.7292, 0.6021, 0.7309, 0.5978, 0.7254, 0.5987, 0.725, 0.6021, 0.7309, 0.5995, 0.732, 0.5952, 0.7258, 0.5978, 0.7254, 0.5995, 0.732, 0.5957, 0.7325, 0.3992, 0.5298, 0.3992, 0.7202, 0.3925, 0.7207, 0.3925, 0.5293, 0.4048, 0.7258, 0.5952, 0.7258, 0.5957, 0.7325, 0.4043, 0.7325, 0.6008, 0.7202, 0.6008, 0.5298, 0.6075, 0.5293, 0.6075, 0.7207, 0.5952, 0.5242, 0.4048, 0.5242, 0.4043, 0.5175, 0.5957, 0.5175, 0.3992, 0.7202, 0.3992, 0.5298, 0.3992, 0.5298, 0.3992, 0.7202, 0.6004, 0.7228, 0.6, 0.7237, 0.6, 0.7237, 0.6004, 0.7228, 0.6004, 0.5272, 0.6008, 0.5298, 0.6008, 0.5298, 0.6004, 0.5272, 0.6, 0.7237, 0.5994, 0.7244, 0.5994, 0.7244, 0.6, 0.7237, 0.6, 0.5263, 0.6004, 0.5272, 0.6004, 0.5272, 0.6, 0.5263, 0.5994, 0.7244, 0.5987, 0.725, 0.5987, 0.725, 0.5994, 0.7244, 0.5994, 0.5256, 0.6, 0.5263, 0.6, 0.5263, 0.5994, 0.5256, 0.5987, 0.725, 0.5978, 0.7254, 0.5978, 0.7254, 0.5987, 0.725, 0.5987, 0.525, 0.5994, 0.5256, 0.5994, 0.5256, 0.5987, 0.525, 0.5978, 0.7254, 0.5952, 0.7258, 0.5952, 0.7258, 0.5978, 0.7254, 0.5978, 0.5246, 0.5987, 0.525, 0.5987, 0.525, 0.5978, 0.5246, 0.3992, 0.7202, 0.3992, 0.5298, 0.3992, 0.5298, 0.3992, 0.7202, 0.5952, 0.5242, 0.5978, 0.5246, 0.5978, 0.5246, 0.5952, 0.5242, 0.5952, 0.7258, 0.4048, 0.7258, 0.4048, 0.7258, 0.5952, 0.7258, 0.3996, 0.7228, 0.3992, 0.7202, 0.3992, 0.7202, 0.3996, 0.7228, 0.6008, 0.5298, 0.6008, 0.7202, 0.6008, 0.7202, 0.6008, 0.5298, 0.4, 0.7237, 0.3996, 0.7228, 0.3996, 0.7228, 0.4, 0.7237, 0.3992, 0.5298, 0.3996, 0.5272, 0.3996, 0.5272, 0.3992, 0.5298, 0.4048, 0.5242, 0.5952, 0.5242, 0.5952, 0.5242, 0.4048, 0.5242, 0.4006, 0.7244, 0.4, 0.7237, 0.4, 0.7237, 0.4006, 0.7244, 0.3996, 0.5272, 0.4, 0.5263, 0.4, 0.5263, 0.3996, 0.5272, 0.4013, 0.725, 0.4006, 0.7244, 0.4006, 0.7244, 0.4013, 0.725, 0.4, 0.5263, 0.4006, 0.5256, 0.4006, 0.5256, 0.4, 0.5263, 0.4022, 0.7254, 0.4013, 0.725, 0.4013, 0.725, 0.4022, 0.7254, 0.4006, 0.5256, 0.4013, 0.525, 0.4013, 0.525, 0.4006, 0.5256, 0.4048, 0.7258, 0.4022, 0.7254, 0.4022, 0.7254, 0.4048, 0.7258, 0.4013, 0.525, 0.4022, 0.5246, 0.4022, 0.5246, 0.4013, 0.525, 0.6008, 0.7202, 0.6004, 0.7228, 0.6004, 0.7228, 0.6008, 0.7202, 0.3849, 0.5233, 0.3842, 0.5288, 0.3807, 0.5286, 0.3815, 0.5224, 0.3815, 0.5224, 0.3807, 0.5286, 0.375, 0.5282, 0.3755, 0.5212, 0.3755, 0.5212, 0.375, 0.5282, 0.3693, 0.5282, 0.3693, 0.521, 0.3693, 0.521, 0.3693, 0.5282, 0.3658, 0.5282, 0.3658, 0.5209, 0.3842, 0.2211, 0.385, 0.2267, 0.3815, 0.2276, 0.3807, 0.2214, 0.3807, 0.2214, 0.3815, 0.2276, 0.3759, 0.2287, 0.375, 0.222, 0.125, 0.528, 0.125, 0.5213, 0.1307, 0.521, 0.1307, 0.5282, 0.1307, 0.5282, 0.1307, 0.521, 0.1342, 0.5209, 0.1342, 0.5282, 0.3868, 0.5187, 0.3849, 0.5233, 0.3815, 0.5224, 0.3837, 0.517, 0.3837, 0.517, 0.3815, 0.5224, 0.3761, 0.5206, 0.3786, 0.5144, 0.375, 0.5144, 0.375, 0.5206, 0.3693, 0.5208, 0.3693, 0.5142, 0.3693, 0.5142, 0.3693, 0.5208, 0.3658, 0.5209, 0.3658, 0.5141, 0.385, 0.2267, 0.3869, 0.2312, 0.3838, 0.233, 0.3815, 0.2276, 0.3815, 0.2276, 0.3838, 0.233, 0.3787, 0.2356, 0.3761, 0.2294, 0.125, 0.5206, 0.125, 0.5144, 0.1306, 0.5142, 0.1307, 0.5208, 0.1307, 0.5208, 0.1306, 0.5142, 0.1342, 0.5141, 0.1342, 0.5209, 0.3898, 0.5148, 0.3868, 0.5187, 0.3837, 0.517, 0.3873, 0.5123, 0.3873, 0.5123, 0.3837, 0.517, 0.379, 0.5138, 0.3831, 0.5085, 0.375, 0.5007, 0.375, 0.5134, 0.3693, 0.5139, 0.3693, 0.5002, 0.3693, 0.5002, 0.3693, 0.5139, 0.3658, 0.5141, 0.3658, 0.5, 0.3869, 0.2312, 0.39, 0.2352, 0.3874, 0.2377, 0.3838, 0.233, 0.3838, 0.233, 0.3874, 0.2377, 0.3831, 0.2415, 0.379, 0.2362, 0.125, 0.5134, 0.125, 0.5007, 0.1307, 0.5002, 0.1306, 0.5139, 0.1306, 0.5139, 0.1307, 0.5002, 0.1342, 0.5, 0.1342, 0.5141, 0.3937, 0.5118, 0.3898, 0.5148, 0.3873, 0.5123, 0.392, 0.5087, 0.392, 0.5087, 0.3873, 0.5123, 0.3835, 0.508, 0.3888, 0.504, 0.3884, 0.5, 0.3757, 0.5, 0.3752, 0.4943, 0.3889, 0.4943, 0.3889, 0.4943, 0.3752, 0.4943, 0.375, 0.4908, 0.3891, 0.4908, 0.39, 0.2352, 0.3939, 0.2382, 0.3921, 0.2413, 0.3874, 0.2377, 0.3874, 0.2377, 0.3921, 0.2413, 0.389, 0.246, 0.3836, 0.2419, 0.3757, 0.25, 0.3885, 0.25, 0.3891, 0.2557, 0.3752, 0.2557, 0.3752, 0.2557, 0.3891, 0.2557, 0.3892, 0.2592, 0.375, 0.2592, 0.3983, 0.5099, 0.3937, 0.5118, 0.392, 0.5087, 0.3974, 0.5065, 0.3974, 0.5065, 0.392, 0.5087, 0.3894, 0.5036, 0.3956, 0.5011, 0.3956, 0.5, 0.3894, 0.5, 0.3892, 0.4943, 0.3958, 0.4943, 0.3958, 0.4943, 0.3892, 0.4943, 0.3891, 0.4908, 0.3959, 0.4908, 0.3939, 0.2382, 0.3986, 0.2401, 0.3976, 0.2435, 0.3921, 0.2413, 0.3921, 0.2413, 0.3976, 0.2435, 0.3958, 0.2489, 0.3896, 0.2464, 0.3896, 0.25, 0.3958, 0.25, 0.396, 0.2557, 0.3893, 0.2557, 0.3893, 0.2557, 0.396, 0.2557, 0.3961, 0.2592, 0.3892, 0.2592, 0.4038, 0.5092, 0.3983, 0.5099, 0.3974, 0.5065, 0.4036, 0.5057, 0.4036, 0.5057, 0.3974, 0.5065, 0.3963, 0.5005, 0.4032, 0.5, 0.4032, 0.5, 0.3963, 0.5005, 0.396, 0.4943, 0.4032, 0.4943, 0.4032, 0.4943, 0.396, 0.4943, 0.3959, 0.4908, 0.4032, 0.4908, 0.3986, 0.2401, 0.4042, 0.2408, 0.4039, 0.2443, 0.3976, 0.2435, 0.3976, 0.2435, 0.4039, 0.2443, 0.4035, 0.25, 0.3965, 0.2495, 0.3965, 0.2495, 0.4035, 0.25, 0.4035, 0.2557, 0.3962, 0.2557, 0.3962, 0.2557, 0.4035, 0.2557, 0.4035, 0.2592, 0.3961, 0.2592, 0.615, 0.2267, 0.6158, 0.2211, 0.6193, 0.2214, 0.6185, 0.2276, 0.6185, 0.2276, 0.6193, 0.2214, 0.625, 0.222, 0.6241, 0.2287, 0.875, 0.5213, 0.875, 0.528, 0.8693, 0.5282, 0.8693, 0.521, 0.8693, 0.521, 0.8693, 0.5282, 0.8658, 0.5282, 0.8658, 0.5209, 0.6158, 0.5288, 0.6151, 0.5233, 0.6185, 0.5224, 0.6193, 0.5286, 0.6193, 0.5286, 0.6185, 0.5224, 0.6245, 0.5212, 0.625, 0.5282, 0.625, 0.5282, 0.6245, 0.5212, 0.6307, 0.521, 0.6307, 0.5282, 0.6307, 0.5282, 0.6307, 0.521, 0.6342, 0.5209, 0.6342, 0.5282, 0.6131, 0.2312, 0.615, 0.2267, 0.6185, 0.2276, 0.6162, 0.233, 0.6162, 0.233, 0.6185, 0.2276, 0.6239, 0.2294, 0.6213, 0.2356, 0.875, 0.5144, 0.875, 0.5206, 0.8693, 0.5208, 0.8694, 0.5142, 0.8694, 0.5142, 0.8693, 0.5208, 0.8658, 0.5209, 0.8658, 0.5141, 0.6151, 0.5233, 0.6132, 0.5187, 0.6163, 0.517, 0.6185, 0.5224, 0.6185, 0.5224, 0.6163, 0.517, 0.6214, 0.5144, 0.6239, 0.5206, 0.625, 0.5206, 0.625, 0.5144, 0.6307, 0.5142, 0.6307, 0.5208, 0.6307, 0.5208, 0.6307, 0.5142, 0.6342, 0.5141, 0.6342, 0.5209, 0.61, 0.2352, 0.6131, 0.2312, 0.6162, 0.233, 0.6126, 0.2377, 0.6126, 0.2377, 0.6162, 0.233, 0.621, 0.2362, 0.6169, 0.2415, 0.875, 0.5007, 0.875, 0.5134, 0.8694, 0.5139, 0.8693, 0.5002, 0.8693, 0.5002, 0.8694, 0.5139, 0.8658, 0.5141, 0.8658, 0.5, 0.6132, 0.5187, 0.6102, 0.5148, 0.6127, 0.5123, 0.6163, 0.517, 0.6163, 0.517, 0.6127, 0.5123, 0.6169, 0.5085, 0.621, 0.5138, 0.625, 0.5134, 0.625, 0.5007, 0.6307, 0.5002, 0.6307, 0.5139, 0.6307, 0.5139, 0.6307, 0.5002, 0.6342, 0.5, 0.6342, 0.5141, 0.6061, 0.2382, 0.61, 0.2352, 0.6126, 0.2377, 0.6079, 0.2413, 0.6079, 0.2413, 0.6126, 0.2377, 0.6164, 0.2419, 0.611, 0.246, 0.6115, 0.25, 0.6243, 0.25, 0.6248, 0.2557, 0.6109, 0.2557, 0.6109, 0.2557, 0.6248, 0.2557, 0.625, 0.2592, 0.6108, 0.2592, 0.6102, 0.5148, 0.6063, 0.5118, 0.608, 0.5087, 0.6127, 0.5123, 0.6127, 0.5123, 0.608, 0.5087, 0.6112, 0.504, 0.6165, 0.508, 0.6243, 0.5, 0.6116, 0.5, 0.6111, 0.4943, 0.6248, 0.4943, 0.6248, 0.4943, 0.6111, 0.4943, 0.6109, 0.4908, 0.625, 0.4908, 0.6014, 0.2401, 0.6061, 0.2382, 0.6079, 0.2413, 0.6024, 0.2435, 0.6024, 0.2435, 0.6079, 0.2413, 0.6104, 0.2464, 0.6042, 0.2489, 0.6042, 0.25, 0.6104, 0.25, 0.6107, 0.2557, 0.604, 0.2557, 0.604, 0.2557, 0.6107, 0.2557, 0.6108, 0.2592, 0.6039, 0.2592, 0.6063, 0.5118, 0.6017, 0.5099, 0.6026, 0.5065, 0.608, 0.5087, 0.608, 0.5087, 0.6026, 0.5065, 0.6044, 0.5011, 0.6106, 0.5036, 0.6106, 0.5, 0.6044, 0.5, 0.6042, 0.4943, 0.6108, 0.4943, 0.6108, 0.4943, 0.6042, 0.4943, 0.6041, 0.4908, 0.6109, 0.4908, 0.5958, 0.2408, 0.6014, 0.2401, 0.6024, 0.2435, 0.5961, 0.2443, 0.5961, 0.2443, 0.6024, 0.2435, 0.6035, 0.2495, 0.5965, 0.25, 0.5965, 0.25, 0.6035, 0.2495, 0.6038, 0.2557, 0.5965, 0.2557, 0.5965, 0.2557, 0.6038, 0.2557, 0.6039, 0.2592, 0.5965, 0.2592, 0.6017, 0.5099, 0.5962, 0.5092, 0.5964, 0.5057, 0.6026, 0.5065, 0.6026, 0.5065, 0.5964, 0.5057, 0.5968, 0.5, 0.6037, 0.5005, 0.6037, 0.5005, 0.5968, 0.5, 0.5968, 0.4943, 0.604, 0.4943, 0.604, 0.4943, 0.5968, 0.4943, 0.5968, 0.4908, 0.6041, 0.4908, 0.3849, 0.02325, 0.3842, 0.02875, 0.3807, 0.02854, 0.3815, 0.02235, 0.3815, 0.02235, 0.3807, 0.02854, 0.375, 0.02803, 0.3759, 0.02125, 0.125, 0.7287, 0.125, 0.722, 0.1307, 0.7218, 0.1307, 0.729, 0.1307, 0.729, 0.1307, 0.7218, 0.1342, 0.7218, 0.1342, 0.7291, 0.3842, 0.7212, 0.3849, 0.7267, 0.3815, 0.7276, 0.3807, 0.7214, 0.3807, 0.7214, 0.3815, 0.7276, 0.3755, 0.7287, 0.375, 0.7218, 0.375, 0.7218, 0.3755, 0.7287, 0.3693, 0.729, 0.3693, 0.7218, 0.3693, 0.7218, 0.3693, 0.729, 0.3658, 0.7291, 0.3658, 0.7218, 0.3868, 0.01869, 0.3849, 0.02325, 0.3815, 0.02235, 0.3837, 0.01694, 0.3837, 0.01694, 0.3815, 0.02235, 0.3761, 0.02057, 0.3787, 0.01443, 0.125, 0.7356, 0.125, 0.7294, 0.1307, 0.7292, 0.1307, 0.7358, 0.1307, 0.7358, 0.1307, 0.7292, 0.1342, 0.7291, 0.1342, 0.7359, 0.3849, 0.7267, 0.3868, 0.7313, 0.3837, 0.733, 0.3815, 0.7276, 0.3815, 0.7276, 0.3837, 0.733, 0.3786, 0.7356, 0.3761, 0.7294, 0.375, 0.7294, 0.375, 0.7356, 0.3693, 0.7358, 0.3693, 0.7292, 0.3693, 0.7292, 0.3693, 0.7358, 0.3658, 0.7359, 0.3658, 0.7291, 0.3898, 0.01478, 0.3868, 0.01869, 0.3837, 0.01694, 0.3873, 0.01229, 0.3873, 0.01229, 0.3837, 0.01694, 0.379, 0.01382, 0.3831, 0.008543, 0.125, 0.7493, 0.125, 0.7366, 0.1307, 0.7361, 0.1307, 0.7498, 0.1307, 0.7498, 0.1307, 0.7361, 0.1342, 0.7359, 0.1342, 0.75, 0.3868, 0.7313, 0.3898, 0.7352, 0.3873, 0.7377, 0.3837, 0.733, 0.3837, 0.733, 0.3873, 0.7377, 0.383, 0.7415, 0.379, 0.7362, 0.375, 0.7366, 0.375, 0.7493, 0.3693, 0.7498, 0.3693, 0.7361, 0.3693, 0.7361, 0.3693, 0.7498, 0.3658, 0.75, 0.3658, 0.7359, 0.3937, 0.01178, 0.3898, 0.01478, 0.3873, 0.01229, 0.392, 0.00872, 0.392, 0.00872, 0.3873, 0.01229, 0.3836, 0.008043, 0.3888, 0.003995, 0.3884, 1.0, 0.3757, 1.0, 0.3752, 0.9943, 0.3889, 0.9943, 0.3889, 0.9943, 0.3752, 0.9943, 0.375, 0.9908, 0.3891, 0.9908, 0.3898, 0.7352, 0.3937, 0.7382, 0.392, 0.7413, 0.3873, 0.7377, 0.3873, 0.7377, 0.392, 0.7413, 0.3888, 0.746, 0.3835, 0.742, 0.3757, 0.75, 0.3884, 0.75, 0.3889, 0.7557, 0.3752, 0.7557, 0.3752, 0.7557, 0.3889, 0.7557, 0.3891, 0.7592, 0.375, 0.7592, 0.3983, 0.009896, 0.3937, 0.01178, 0.392, 0.00872, 0.3974, 0.006477, 0.3974, 0.006477, 0.392, 0.00872, 0.3894, 0.003642, 0.3956, 0.001097, 0.3956, 1.0, 0.3894, 1.0, 0.3892, 0.9943, 0.3958, 0.9943, 0.3958, 0.9943, 0.3892, 0.9943, 0.3891, 0.9908, 0.3959, 0.9908, 0.3937, 0.7382, 0.3983, 0.7401, 0.3974, 0.7435, 0.392, 0.7413, 0.392, 0.7413, 0.3974, 0.7435, 0.3956, 0.7489, 0.3894, 0.7464, 0.3894, 0.75, 0.3956, 0.75, 0.3958, 0.7557, 0.3892, 0.7557, 0.3892, 0.7557, 0.3958, 0.7557, 0.3959, 0.7592, 0.3891, 0.7592, 0.4038, 0.009172, 0.3983, 0.009896, 0.3974, 0.006477, 0.4036, 0.005662, 0.4036, 0.005662, 0.3974, 0.006477, 0.3963, 0.0009146, 0.403, 2.302e-05, 0.403, 1.0, 0.3963, 1.0, 0.396, 0.9943, 0.4032, 0.9943, 0.4032, 0.9943, 0.396, 0.9943, 0.3959, 0.9908, 0.4032, 0.9908, 0.3983, 0.7401, 0.4038, 0.7408, 0.4036, 0.7443, 0.3974, 0.7435, 0.3974, 0.7435, 0.4036, 0.7443, 0.4032, 0.75, 0.3963, 0.7495, 0.3963, 0.7495, 0.4032, 0.75, 0.4032, 0.7557, 0.396, 0.7557, 0.396, 0.7557, 0.4032, 0.7557, 0.4032, 0.7592, 0.3959, 0.7592, 0.6151, 0.7267, 0.6158, 0.7212, 0.6193, 0.7214, 0.6185, 0.7276, 0.6185, 0.7276, 0.6193, 0.7214, 0.625, 0.7218, 0.6245, 0.7287, 0.6245, 0.7287, 0.625, 0.7218, 0.6307, 0.7218, 0.6307, 0.729, 0.6307, 0.729, 0.6307, 0.7218, 0.6342, 0.7218, 0.6342, 0.7291, 0.6158, 0.02875, 0.6151, 0.02325, 0.6185, 0.02235, 0.6193, 0.02854, 0.6193, 0.02854, 0.6185, 0.02235, 0.6241, 0.02125, 0.625, 0.02803, 0.875, 0.722, 0.875, 0.7287, 0.8693, 0.729, 0.8693, 0.7218, 0.8693, 0.7218, 0.8693, 0.729, 0.8658, 0.7291, 0.8658, 0.7218, 0.6132, 0.7313, 0.6151, 0.7267, 0.6185, 0.7276, 0.6163, 0.733, 0.6163, 0.733, 0.6185, 0.7276, 0.6239, 0.7294, 0.6214, 0.7356, 0.625, 0.7356, 0.625, 0.7294, 0.6307, 0.7292, 0.6307, 0.7358, 0.6307, 0.7358, 0.6307, 0.7292, 0.6342, 0.7291, 0.6342, 0.7359, 0.6151, 0.02325, 0.6132, 0.01869, 0.6163, 0.01694, 0.6185, 0.02235, 0.6185, 0.02235, 0.6163, 0.01694, 0.6213, 0.01443, 0.6239, 0.02057, 0.875, 0.7294, 0.875, 0.7356, 0.8693, 0.7358, 0.8693, 0.7292, 0.8693, 0.7292, 0.8693, 0.7358, 0.8658, 0.7359, 0.8658, 0.7291, 0.6102, 0.7352, 0.6132, 0.7313, 0.6163, 0.733, 0.6127, 0.7377, 0.6127, 0.7377, 0.6163, 0.733, 0.621, 0.7362, 0.617, 0.7415, 0.625, 0.7493, 0.625, 0.7366, 0.6307, 0.7361, 0.6307, 0.7498, 0.6307, 0.7498, 0.6307, 0.7361, 0.6342, 0.7359, 0.6342, 0.75, 0.6132, 0.01869, 0.6102, 0.01478, 0.6127, 0.01229, 0.6163, 0.01694, 0.6163, 0.01694, 0.6127, 0.01229, 0.6169, 0.008543, 0.621, 0.01382, 0.875, 0.7366, 0.875, 0.7493, 0.8693, 0.7498, 0.8693, 0.7361, 0.8693, 0.7361, 0.8693, 0.7498, 0.8658, 0.75, 0.8658, 0.7359, 0.6063, 0.7382, 0.6102, 0.7352, 0.6127, 0.7377, 0.608, 0.7413, 0.608, 0.7413, 0.6127, 0.7377, 0.6165, 0.742, 0.6112, 0.746, 0.6116, 0.75, 0.6243, 0.75, 0.6248, 0.7557, 0.6111, 0.7557, 0.6111, 0.7557, 0.6248, 0.7557, 0.625, 0.7592, 0.6109, 0.7592, 0.6102, 0.01478, 0.6063, 0.01178, 0.608, 0.00872, 0.6127, 0.01229, 0.6127, 0.01229, 0.608, 0.00872, 0.6112, 0.003995, 0.6164, 0.008043, 0.6243, 1.0, 0.6116, 1.0, 0.6111, 0.9943, 0.6248, 0.9943, 0.6248, 0.9943, 0.6111, 0.9943, 0.6109, 0.9908, 0.625, 0.9908, 0.6017, 0.7401, 0.6063, 0.7382, 0.608, 0.7413, 0.6026, 0.7435, 0.6026, 0.7435, 0.608, 0.7413, 0.6106, 0.7464, 0.6044, 0.7489, 0.6044, 0.75, 0.6106, 0.75, 0.6108, 0.7557, 0.6042, 0.7557, 0.6042, 0.7557, 0.6108, 0.7557, 0.6109, 0.7592, 0.6041, 0.7592, 0.6063, 0.01178, 0.6017, 0.009896, 0.6026, 0.006477, 0.608, 0.00872, 0.608, 0.00872, 0.6026, 0.006477, 0.6044, 0.001097, 0.6106, 0.003642, 0.6106, 1.0, 0.6044, 1.0, 0.6042, 0.9943, 0.6108, 0.9943, 0.6108, 0.9943, 0.6042, 0.9943, 0.6041, 0.9908, 0.6109, 0.9908, 0.5962, 0.7408, 0.6017, 0.7401, 0.6026, 0.7435, 0.5964, 0.7443, 0.5964, 0.7443, 0.6026, 0.7435, 0.6037, 0.7495, 0.5968, 0.75, 0.5968, 0.75, 0.6037, 0.7495, 0.604, 0.7557, 0.5968, 0.7557, 0.5968, 0.7557, 0.604, 0.7557, 0.6041, 0.7592, 0.5968, 0.7592, 0.6017, 0.009896, 0.5962, 0.009172, 0.5964, 0.005662, 0.6026, 0.006477, 0.6026, 0.006477, 0.5964, 0.005662, 0.597, 2.302e-05, 0.6037, 0.0009146, 0.6037, 1.0, 0.597, 1.0, 0.5968, 0.9943, 0.604, 0.9943, 0.604, 0.9943, 0.5968, 0.9943, 0.5968, 0.9908, 0.6041, 0.9908, 0.3842, 0.02875, 0.3842, 0.2211, 0.3807, 0.2214, 0.3807, 0.02854, 0.3807, 0.02854, 0.3807, 0.2214, 0.375, 0.2216, 0.375, 0.02838, 0.125, 0.7216, 0.125, 0.5284, 0.1307, 0.5282, 0.1307, 0.7218, 0.1307, 0.7218, 0.1307, 0.5282, 0.1342, 0.5282, 0.1342, 0.7218, 0.3842, 0.5288, 0.3842, 0.7212, 0.3807, 0.7214, 0.3807, 0.5286, 0.3807, 0.5286, 0.3807, 0.7214, 0.375, 0.7218, 0.375, 0.5282, 0.375, 0.5282, 0.375, 0.7218, 0.3693, 0.7218, 0.3693, 0.5282, 0.3693, 0.5282, 0.3693, 0.7218, 0.3658, 0.7218, 0.3658, 0.5282, 0.4032, 0.9908, 0.5968, 0.9908, 0.5968, 0.9943, 0.4032, 0.9943, 0.4032, 0.9943, 0.5968, 0.9943, 0.5966, 1.0, 0.4034, 1.0, 0.4034, 0.0, 0.5966, 0.0, 0.5964, 0.005662, 0.4036, 0.005662, 0.4036, 0.005662, 0.5964, 0.005662, 0.5962, 0.009172, 0.4038, 0.009172, 0.8658, 0.7218, 0.8658, 0.5282, 0.8693, 0.5282, 0.8693, 0.7218, 0.8693, 0.7218, 0.8693, 0.5282, 0.875, 0.5284, 0.875, 0.7216, 0.625, 0.02838, 0.625, 0.2216, 0.6193, 0.2214, 0.6193, 0.02854, 0.6193, 0.02854, 0.6193, 0.2214, 0.6158, 0.2211, 0.6158, 0.02875, 0.5965, 0.2592, 0.4035, 0.2592, 0.4035, 0.2557, 0.5965, 0.2557, 0.5965, 0.2557, 0.4035, 0.2557, 0.4035, 0.25, 0.5965, 0.25, 0.5965, 0.25, 0.4035, 0.25, 0.4039, 0.2443, 0.5961, 0.2443, 0.5961, 0.2443, 0.4039, 0.2443, 0.4042, 0.2408, 0.5958, 0.2408, 0.4038, 0.7408, 0.5962, 0.7408, 0.5964, 0.7443, 0.4036, 0.7443, 0.4036, 0.7443, 0.5964, 0.7443, 0.5968, 0.75, 0.4032, 0.75, 0.4032, 0.75, 0.5968, 0.75, 0.5968, 0.7557, 0.4032, 0.7557, 0.4032, 0.7557, 0.5968, 0.7557, 0.5968, 0.7592, 0.4032, 0.7592, 0.6158, 0.7212, 0.6158, 0.5288, 0.6193, 0.5286, 0.6193, 0.7214, 0.6193, 0.7214, 0.6193, 0.5286, 0.625, 0.5282, 0.625, 0.7218, 0.625, 0.7218, 0.625, 0.5282, 0.6307, 0.5282, 0.6307, 0.7218, 0.6307, 0.7218, 0.6307, 0.5282, 0.6342, 0.5282, 0.6342, 0.7218, 0.5962, 0.5092, 0.4038, 0.5092, 0.4036, 0.5057, 0.5964, 0.5057, 0.5964, 0.5057, 0.4036, 0.5057, 0.4032, 0.5, 0.5968, 0.5, 0.5968, 0.5, 0.4032, 0.5, 0.4032, 0.4943, 0.5968, 0.4943, 0.5968, 0.4943, 0.4032, 0.4943, 0.4032, 0.4908, 0.5968, 0.4908, 0.1342, 0.7218, 0.3658, 0.7218, 0.3658, 0.7291, 0.1342, 0.7291, 0.3992, 0.5298, 0.3996, 0.5272, 0.4, 0.5263, 0.4006, 0.5256, 0.4013, 0.525, 0.4022, 0.5246, 0.4048, 0.5242, 0.5952, 0.5242, 0.5978, 0.5246, 0.5987, 0.525, 0.5994, 0.5256, 0.6, 0.5263, 0.6004, 0.5272, 0.6008, 0.5298, 0.6008, 0.7202, 0.6004, 0.7228, 0.6, 0.7237, 0.5994, 0.7244, 0.5987, 0.725, 0.5978, 0.7254, 0.5952, 0.7258, 0.4048, 0.7258, 0.4022, 0.7254, 0.4013, 0.725, 0.4006, 0.7244, 0.4, 0.7237, 0.3996, 0.7228, 0.3992, 0.7202, 0.5952, 0.5242, 0.5978, 0.5246, 0.5978, 0.5246, 0.5952, 0.5242, 0.5952, 0.7258, 0.4048, 0.7258, 0.4048, 0.7258, 0.5952, 0.7258, 0.3996, 0.7228, 0.3992, 0.7202, 0.3992, 0.7202, 0.3996, 0.7228, 0.6008, 0.5298, 0.6008, 0.7202, 0.6008, 0.7202, 0.6008, 0.5298, 0.4, 0.7237, 0.3996, 0.7228, 0.3996, 0.7228, 0.4, 0.7237, 0.3992, 0.5298, 0.3996, 0.5272, 0.3996, 0.5272, 0.3992, 0.5298, 0.4048, 0.5242, 0.5952, 0.5242, 0.5952, 0.5242, 0.4048, 0.5242, 0.4006, 0.7244, 0.4, 0.7237, 0.4, 0.7237, 0.4006, 0.7244, 0.3996, 0.5272, 0.4, 0.5263, 0.4, 0.5263, 0.3996, 0.5272, 0.4013, 0.725, 0.4006, 0.7244, 0.4006, 0.7244, 0.4013, 0.725, 0.4, 0.5263, 0.4006, 0.5256, 0.4006, 0.5256, 0.4, 0.5263, 0.4022, 0.7254, 0.4013, 0.725, 0.4013, 0.725, 0.4022, 0.7254, 0.4006, 0.5256, 0.4013, 0.525, 0.4013, 0.525, 0.4006, 0.5256, 0.4048, 0.7258, 0.4022, 0.7254, 0.4022, 0.7254, 0.4048, 0.7258, 0.4013, 0.525, 0.4022, 0.5246, 0.4022, 0.5246, 0.4013, 0.525, 0.6008, 0.7202, 0.6004, 0.7228, 0.6004, 0.7228, 0.6008, 0.7202, 0.4022, 0.5246, 0.4048, 0.5242, 0.4048, 0.5242, 0.4022, 0.5246, 0.6004, 0.7228, 0.6, 0.7237, 0.6, 0.7237, 0.6004, 0.7228, 0.6004, 0.5272, 0.6008, 0.5298, 0.6008, 0.5298, 0.6004, 0.5272, 0.6, 0.7237, 0.5994, 0.7244, 0.5994, 0.7244, 0.6, 0.7237, 0.6, 0.5263, 0.6004, 0.5272, 0.6004, 0.5272, 0.6, 0.5263, 0.5994, 0.7244, 0.5987, 0.725, 0.5987, 0.725, 0.5994, 0.7244, 0.5994, 0.5256, 0.6, 0.5263, 0.6, 0.5263, 0.5994, 0.5256, 0.5987, 0.725, 0.5978, 0.7254, 0.5978, 0.7254, 0.5987, 0.725, 0.5987, 0.525, 0.5994, 0.5256, 0.5994, 0.5256, 0.5987, 0.525, 0.5978, 0.7254, 0.5952, 0.7258, 0.5952, 0.7258, 0.5978, 0.7254, 0.5978, 0.5246, 0.5987, 0.525, 0.5987, 0.525, 0.5978, 0.5246])
me_cube_002.update()
me_cube_003 = bpy.data.meshes.new('Cube.003')
me_cube_003.from_pydata([(-1.0, -1.0, -1.0), (-1.0, -1.0, 1.0), (-1.0, 1.0, -1.0), (-1.0, 1.0, 1.0), (-0.1492, -0.4735, -0.4735), (-0.1492, -0.4735, 0.4735), (-0.1492, 0.4735, -0.4735), (-0.1492, 0.4735, 0.4735)], [], [(0, 1, 3, 2), (2, 3, 7, 6), (6, 7, 5, 4), (4, 5, 1, 0), (2, 6, 4, 0), (7, 3, 1, 5)])
_uv = me_cube_003.uv_layers.new(name='UVMap')
_uv.uv.foreach_set('vector', [0.375, 0.0, 0.625, 0.0, 0.625, 0.25, 0.375, 0.25, 0.375, 0.25, 0.625, 0.25, 0.625, 0.5, 0.375, 0.5, 0.375, 0.5, 0.625, 0.5, 0.625, 0.75, 0.375, 0.75, 0.375, 0.75, 0.625, 0.75, 0.625, 1.0, 0.375, 1.0, 0.125, 0.5, 0.375, 0.5, 0.375, 0.75, 0.125, 0.75, 0.625, 0.5, 0.875, 0.5, 0.875, 0.75, 0.625, 0.75])
me_cube_003.update()
me_cube_004 = bpy.data.meshes.new('Cube.004')
me_cube_004.from_pydata([(-1.0, -1.0, -1.0), (-1.0, -1.0, 1.0), (-1.0, 1.0, -1.0), (-1.0, 1.0, 1.0), (-0.1492, -0.4735, -0.4735), (-0.1492, -0.4735, 0.4735), (-0.1492, 0.4735, -0.4735), (-0.1492, 0.4735, 0.4735)], [], [(0, 1, 3, 2), (2, 3, 7, 6), (6, 7, 5, 4), (4, 5, 1, 0), (2, 6, 4, 0), (7, 3, 1, 5)])
_uv = me_cube_004.uv_layers.new(name='UVMap')
_uv.uv.foreach_set('vector', [0.375, 0.0, 0.625, 0.0, 0.625, 0.25, 0.375, 0.25, 0.375, 0.25, 0.625, 0.25, 0.625, 0.5, 0.375, 0.5, 0.375, 0.5, 0.625, 0.5, 0.625, 0.75, 0.375, 0.75, 0.375, 0.75, 0.625, 0.75, 0.625, 1.0, 0.375, 1.0, 0.125, 0.5, 0.375, 0.5, 0.375, 0.75, 0.125, 0.75, 0.625, 0.5, 0.875, 0.5, 0.875, 0.75, 0.625, 0.75])
me_cube_004.update()
me_cube_005 = bpy.data.meshes.new('Cube.005')
me_cube_005.from_pydata([(-1.0, -1.0, -1.0), (-1.0, -1.0, 1.0), (-1.0, 1.0, -1.0), (-1.0, 1.0, 1.0), (-0.1492, -0.4735, -0.4735), (-0.1492, -0.4735, 0.4735), (-0.1492, 0.4735, -0.4735), (-0.1492, 0.4735, 0.4735)], [], [(0, 1, 3, 2), (2, 3, 7, 6), (6, 7, 5, 4), (4, 5, 1, 0), (2, 6, 4, 0), (7, 3, 1, 5)])
_uv = me_cube_005.uv_layers.new(name='UVMap')
_uv.uv.foreach_set('vector', [0.375, 0.0, 0.625, 0.0, 0.625, 0.25, 0.375, 0.25, 0.375, 0.25, 0.625, 0.25, 0.625, 0.5, 0.375, 0.5, 0.375, 0.5, 0.625, 0.5, 0.625, 0.75, 0.375, 0.75, 0.375, 0.75, 0.625, 0.75, 0.625, 1.0, 0.375, 1.0, 0.125, 0.5, 0.375, 0.5, 0.375, 0.75, 0.125, 0.75, 0.625, 0.5, 0.875, 0.5, 0.875, 0.75, 0.625, 0.75])
me_cube_005.update()

# ---- objects
ob_light = bpy.data.objects.new('Light', light_light)
ob_camera = bpy.data.objects.new('Camera', cam_camera)
ob_cube = bpy.data.objects.new('Cube', me_cube_002)
ob_cube_001 = bpy.data.objects.new('Cube.001', me_cube_003)
ob_cube_002 = bpy.data.objects.new('Cube.002', me_cube_004)
ob_cube_003 = bpy.data.objects.new('Cube.003', me_cube_005)

# ---- transforms, parenting, visibility, modifiers, constraints
ob_light.location = (4.076, 1.005, 5.904)
ob_light.rotation_euler = (0.6503, 0.05522, 1.866)
ob_light.lock_rotations_4d = False
ob_light.empty_display_type = 'ARROWS'
ob_light.color = (0.0, 0.0, 0.0, 0.0)
ob_light.lineart.crease_threshold = 0.0
ob_camera.location = (7.359, -6.926, 4.958)
ob_camera.rotation_euler = (1.109, 0.0, 0.8149)
ob_camera.lock_rotations_4d = False
ob_camera.empty_display_type = 'ARROWS'
ob_camera.color = (0.0, 0.0, 0.0, 0.0)
ob_camera.display_type = 'WIRE'
ob_camera.lineart.crease_threshold = 0.0
ob_cube.location = (6.223, 6.379, 12.81)
ob_cube.scale = (8.68, 22.1, -9.335)
_m = ob_cube.modifiers.new('Smooth by Angle', 'NODES')
_m.node_group = ng_smooth_by_angle
_m.use_pin_to_last = True
_m.show_group_selector = False
ob_cube_001.location = (14.18, 14.6, 8.167)
ob_cube_002.location = (14.22, 14.58, 10.26)
ob_cube_002.scale = (1.0, 0.9818, 0.9712)
ob_cube_003.location = (14.23, 17.31, 10.17)
ob_cube_003.scale = (0.8382, 0.9818, 0.9712)

# ---- collection membership
col_collection.objects.link(ob_light)
col_collection.objects.link(ob_camera)
col_collection.objects.link(ob_cube)
col_collection.objects.link(ob_cube_001)
col_collection.objects.link(ob_cube_002)
col_collection.objects.link(ob_cube_003)

# ---- scene / render settings (as saved in the file)
scene.camera = ob_camera
scene.frame_start = 1; scene.frame_end = 250; scene.frame_set(1)
scene.render.engine = 'BLENDER_EEVEE_NEXT'
bpy.context.view_layer.update()
